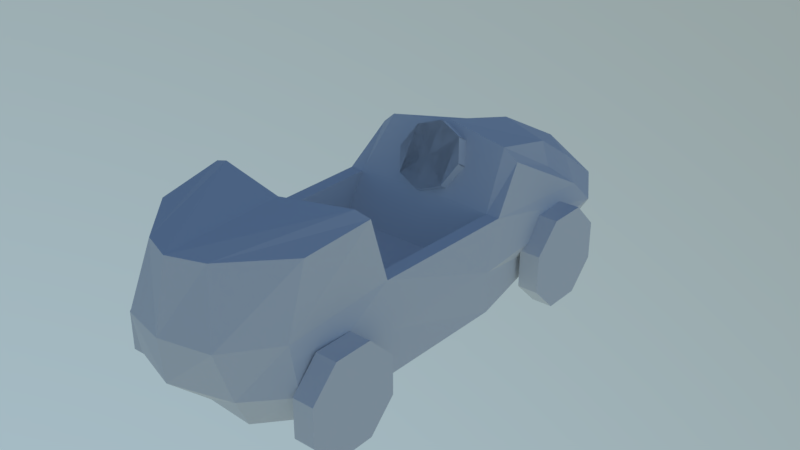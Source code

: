 # Source: kart.blend  (saved by Blender 2.79.0; exported with 4.5.12 LTS)
import bpy
from mathutils import Matrix  # noqa: F401  (used for matrix-valued properties, if any)

bpy.ops.wm.read_factory_settings(use_empty=True)
scene = bpy.context.scene
scene.name = 'Scene'

# ---- collections
col_collection_1 = bpy.data.collections.new('Collection 1'); scene.collection.children.link(col_collection_1)

# ---- world
world_world = bpy.data.worlds.new('World'); scene.world = world_world
world_world.use_nodes = True; world_world.node_tree.nodes.clear()
_N = world_world.node_tree.nodes; _L = world_world.node_tree.links
n0 = _N.new('ShaderNodeOutputWorld'); n0.name = 'World Output'; n0.location = (300, 300)
n1 = _N.new('ShaderNodeBackground'); n1.name = 'Background'; n1.location = (10, 300)
n1.inputs[1].default_value = 2.0
n2 = _N.new('ShaderNodeTexSky'); n2.name = 'Sky Texture'; n2.location = (-190, 300)
n2.sky_type = 'HOSEK_WILKIE'
n2.sun_direction = (0.5061, -0.01619, 0.8623)
n2.sun_elevation = 1.571
_L.new(n1.outputs[0], n0.inputs[0])
_L.new(n2.outputs[0], n1.inputs[0])
n0.is_active_output = True
world_world.color = (0.05088, 0.05088, 0.05088)
world_world.use_sun_shadow = False
world_world.sun_shadow_jitter_overblur = 0.0
world_world.cycles.sampling_method = 'MANUAL'

# ---- meshes
me_cube = bpy.data.meshes.new('Cube')
me_cube.from_pydata([(0.4113, -0.1051, 0.1293), (0.3509, 0.1618, 0.6842), (0.2937, 0.5973, 0.1499), (0.2892, 0.5033, 0.5292), (0.3871, 0.6976, 0.3333), (0.4113, -0.1051, 0.3121), (0.3854, -0.6605, 0.3056), (0.3968, -0.6605, 0.1257), (0.3851, -0.7707, 0.8008), (0.354, -1.064, 0.7627), (0.3897, -1.146, 0.2732), (0.3927, -1.002, 0.1185), (0.0, -0.1051, 0.1293), (0.0, 0.1783, 0.773), (0.0, 1.006, 0.1259), (0.0, 0.5862, 0.6631), (0.0, 1.106, 0.3108), (0.0, -0.1051, 0.3121), (0.0, -0.6605, 0.3099), (0.0, -0.6605, 0.1286), (0.0, -0.8301, 0.7899), (0.0, -1.352, 0.7716), (0.0, -1.397, 0.2928), (0.0, -1.213, 0.1242), (0.2902, 0.1528, 0.7351), (0.2071, 0.5735, 0.6064), (0.3505, -0.1051, 0.1293), (0.3364, -0.6605, 0.1258), (0.207, -1.222, 0.1192), (0.2425, -1.31, 0.2758), (0.3221, -0.7802, 0.8208), (0.3287, -0.6318, 0.3066), (0.2108, 0.9949, 0.3115), (0.187, 0.8335, 0.1357), (0.1436, -1.294, 0.7662), (0.3505, -0.1051, 0.3121), (0.3609, 0.6084, 0.4338), (0.3914, -0.01388, 0.5118), (0.0, 0.9739, 0.4544), (0.0, -0.01349, 0.5269), (0.3299, -0.01388, 0.5112), (0.2185, 0.7484, 0.4885), (0.3783, -0.6787, 0.5189), (0.3558, -1.154, 0.473), (0.0, -0.6962, 0.5236), (0.0, -1.416, 0.486), (0.2088, -1.361, 0.4778), (0.3161, -0.6928, 0.5185), (0.4779, -0.7672, 0.2899), (0.4779, -0.8876, 0.4103), (0.4779, -1.058, 0.4103), (0.4779, -1.178, 0.2899), (0.4779, -1.178, 0.1196), (0.4779, -1.058, -0.0008659), (0.4779, -0.8876, -0.0008658), (0.4779, -0.7672, 0.1196), (0.3847, -0.8876, -0.0008659), (0.3847, -1.058, -0.0008659), (0.3847, -1.178, 0.1196), (0.3847, -1.178, 0.2899), (0.3847, -1.058, 0.4103), (0.3847, -0.8876, 0.4103), (0.3847, -0.7672, 0.2899), (0.4779, -0.9728, 0.2047), (0.3847, -0.7672, 0.1196), (0.3847, -0.9728, 0.2047), (0.3847, 0.372, 0.2047), (0.3847, 0.5776, 0.1196), (0.4779, 0.372, 0.2047), (0.3847, 0.5776, 0.2899), (0.3847, 0.4572, 0.4103), (0.3847, 0.2869, 0.4103), (0.3847, 0.1664, 0.2899), (0.3847, 0.1664, 0.1196), (0.3847, 0.2869, -0.0008658), (0.3847, 0.4572, -0.0008658), (0.4779, 0.5776, 0.1196), (0.4779, 0.4572, -0.0008657), (0.4779, 0.2869, -0.0008658), (0.4779, 0.1664, 0.1196), (0.4779, 0.1664, 0.2899), (0.4779, 0.2869, 0.4103), (0.4779, 0.4572, 0.4103), (0.4779, 0.5776, 0.2899), (0.0, 0.08478, 0.6296), (0.1078, 0.02611, 0.5392), (0.0, 0.03116, 0.6644), (0.1525, 0.08478, 0.6296), (0.1078, 0.1435, 0.7201), (0.0, 0.1678, 0.7576), (-0.1078, 0.1435, 0.7201), (-0.1525, 0.08478, 0.6296), (-0.1078, 0.02611, 0.5392), (0.0, 0.001809, 0.5017), (0.1078, -0.02751, 0.5739), (0.0, -0.05182, 0.5365), (-0.1078, -0.02751, 0.5739), (-0.1525, 0.03116, 0.6644), (-0.1078, 0.08983, 0.7549), (0.0, 0.1141, 0.7924), (0.1078, 0.08983, 0.7549), (0.1525, 0.03116, 0.6644)], [], [(36, 3, 1, 37), (0, 5, 6, 7), (2, 4, 5, 0), (6, 10, 11, 7), (42, 43, 10, 6), (38, 39, 13, 15), (12, 19, 18, 17), (14, 12, 17, 16), (18, 19, 23, 22), (44, 18, 22, 45), (25, 15, 13, 24), (27, 19, 12, 26), (29, 22, 23, 28), (47, 44, 20, 30), (33, 14, 16, 32), (41, 38, 15, 25), (30, 20, 21, 34), (26, 12, 14, 33), (35, 17, 18, 31), (28, 23, 19, 27), (40, 39, 17, 35), (46, 45, 22, 29), (43, 46, 29, 10), (11, 28, 27, 7), (0, 26, 33, 2), (8, 30, 34, 9), (36, 41, 25, 3), (2, 33, 32, 4), (42, 47, 30, 8), (10, 29, 28, 11), (7, 27, 26, 0), (3, 25, 24, 1), (4, 32, 41, 36), (1, 24, 40, 37), (24, 13, 39, 40), (32, 16, 38, 41), (16, 17, 39, 38), (4, 36, 37, 5), (9, 34, 46, 43), (34, 21, 45, 46), (31, 18, 44, 47), (20, 44, 45, 21), (8, 9, 43, 42), (35, 31, 47, 40), (40, 47, 42, 37), (5, 37, 42, 6), (61, 62, 64, 65), (63, 53, 54, 55), (51, 52, 53, 63), (59, 65, 57, 58), (49, 63, 55, 48), (50, 51, 63, 49), (65, 64, 56, 57), (60, 61, 65, 59), (55, 64, 62, 48), (53, 57, 56, 54), (51, 59, 58, 52), (49, 61, 60, 50), (54, 56, 64, 55), (52, 58, 57, 53), (50, 60, 59, 51), (48, 62, 61, 49), (80, 79, 78, 68), (66, 67, 75, 74), (78, 74, 75, 77), (68, 78, 77, 76), (81, 71, 72, 80), (77, 75, 67, 76), (72, 66, 74, 73), (70, 69, 67, 66), (82, 68, 76, 83), (71, 70, 66, 72), (80, 72, 73, 79), (79, 73, 74, 78), (81, 80, 68, 82), (76, 67, 69, 83), (82, 70, 71, 81), (83, 69, 70, 82), (98, 97, 96, 86), (84, 85, 93, 92), (96, 92, 93, 95), (86, 96, 95, 94), (99, 89, 90, 98), (95, 93, 85, 94), (90, 84, 92, 91), (88, 87, 85, 84), (100, 86, 94, 101), (89, 88, 84, 90), (98, 90, 91, 97), (97, 91, 92, 96), (99, 98, 86, 100), (94, 85, 87, 101), (100, 88, 89, 99), (101, 87, 88, 100)])
me_cube.use_remesh_preserve_volume = False
me_cube.use_remesh_preserve_attributes = False
me_cube.use_mirror_vertex_groups = False
me_cube.update()

# ---- objects
ob_cube = bpy.data.objects.new('Cube', me_cube)

# ---- transforms, parenting, visibility, modifiers, constraints
ob_cube.location = (0.0, 0.0, 0.0)
ob_cube.lineart.crease_threshold = 0.0
_m = ob_cube.modifiers.new('Mirror', 'MIRROR')
_m.use_clip = True

# ---- collection membership
col_collection_1.objects.link(ob_cube)

# ---- scene / render settings (as saved in the file)
scene.frame_start = 1; scene.frame_end = 250; scene.frame_set(1)
scene.render.engine = 'CYCLES'
scene.render.resolution_percentage = 50
scene.render.dither_intensity = 0.0
scene.cycles.use_denoising = False
scene.cycles.samples = 128
scene.cycles.sampling_pattern = 'TABULATED_SOBOL'
scene.cycles.use_adaptive_sampling = False
scene.cycles.use_light_tree = False
scene.cycles.blur_glossy = 0.0
scene.cycles.sample_clamp_indirect = 0.0
scene.view_settings.view_transform = 'Standard'
bpy.context.view_layer.update()

# ---- added for rendering (the .blend has no active camera): camera
cam_auto = bpy.data.cameras.new('AutoCamera')
cam_auto.lens = 50.0
cam_auto.sensor_width = 36.0
cam_auto.clip_end = 1000.0
ob_auto_camera = bpy.data.objects.new('AutoCamera', cam_auto)
scene.collection.objects.link(ob_auto_camera)
ob_auto_camera.location = (2.60804, -3.28464, 2.49641)
ob_auto_camera.rotation_euler = (1.09748, -7.21219e-08, 0.694738)
scene.camera = ob_auto_camera
bpy.context.view_layer.update()
